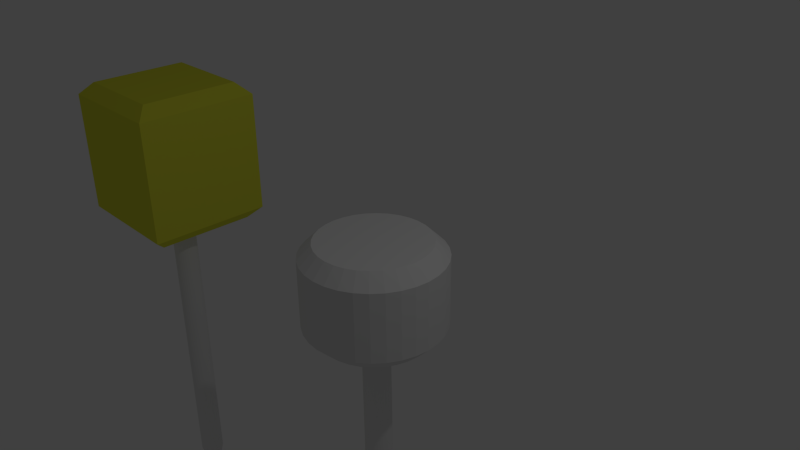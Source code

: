 # Source: simple.blend  (saved by Blender 2.76.0; exported with 4.5.12 LTS)
import bpy
from mathutils import Matrix  # noqa: F401  (used for matrix-valued properties, if any)

bpy.ops.wm.read_factory_settings(use_empty=True)
scene = bpy.context.scene
scene.name = 'Scene'

# ---- collections
col_collection_1 = bpy.data.collections.new('Collection 1'); scene.collection.children.link(col_collection_1)

# ---- materials (node trees are filled in below, after node groups)
mat_material_001 = bpy.data.materials.new('Material.001')
mat_material_001.alpha_threshold = 0.0
mat_material_001.diffuse_color = (0.07393, 0.3108, 0.01259, 1.0)
mat_material_001.specular_color = (0.08195, 0.5815, 0.01537)
mat_material_001.roughness = 0.5
mat_material = bpy.data.materials.new('Material')
mat_material.alpha_threshold = 0.0
mat_material.diffuse_color = (0.7889, 0.8, 0.05829, 1.0)
mat_material.specular_color = (1.0, 0.8396, 0.03221)
mat_material.roughness = 0.5
mat_material.specular_intensity = 0.8839
mat_material.line_color = (0.0, 0.0, 0.0, 1.0)

# ---- material node trees
mat_material_001.use_nodes = True; mat_material_001.node_tree.nodes.clear()
_N = mat_material_001.node_tree.nodes; _L = mat_material_001.node_tree.links
n0 = _N.new('ShaderNodeOutputMaterial'); n0.name = 'Material Output'; n0.location = (300, 300)
n1 = _N.new('ShaderNodeBsdfDiffuse'); n1.name = 'Diffuse BSDF'; n1.location = (10, 300)
_L.new(n1.outputs[0], n0.inputs[0])
n0.is_active_output = True

# ---- world
world_world = bpy.data.worlds.new('World'); scene.world = world_world
world_world.color = (0.05088, 0.05088, 0.05088)
world_world.use_sun_shadow = False
world_world.sun_shadow_jitter_overblur = 0.0
world_world.cycles.sampling_method = 'MANUAL'
world_world.cycles.sample_map_resolution = 256

# ---- cameras
cam_camera = bpy.data.cameras.new('Camera')
cam_camera.clip_end = 100.0
cam_camera.lens = 35.0
cam_camera.sensor_width = 32.0
cam_camera.sensor_height = 18.0
cam_camera.ortho_scale = 7.314
cam_camera.dof.focus_distance = 0.0

# ---- lights
light_lamp = bpy.data.lights.new('Lamp', 'POINT')
light_lamp.transmission_factor = 0.0
light_lamp.cutoff_distance = 30.0
light_lamp.energy = 100.0
light_lamp.shadow_buffer_clip_start = 1.001
light_lamp.shadow_soft_size = 0.1
light_lamp.shadow_maximum_resolution = 0.006
light_lamp.use_absolute_resolution = True
light_lamp.cycles.use_multiple_importance_sampling = False

# ---- meshes
me_cylinder_002 = bpy.data.meshes.new('Cylinder.002')
me_cylinder_002.from_pydata([(0.0, 1.0, -26.0), (0.0, 1.0, 1.0), (0.1951, 0.9808, -26.0), (0.1951, 0.9808, 1.0), (0.3827, 0.9239, -26.0), (0.3827, 0.9239, 1.0), (0.5556, 0.8315, -26.0), (0.5556, 0.8315, 1.0), (0.7071, 0.7071, -26.0), (0.7071, 0.7071, 1.0), (0.8315, 0.5556, -26.0), (0.8315, 0.5556, 1.0), (0.9239, 0.3827, -26.0), (0.9239, 0.3827, 1.0), (0.9808, 0.1951, -26.0), (0.9808, 0.1951, 1.0), (1.0, 7.55e-08, -26.0), (1.0, 7.55e-08, 1.0), (0.9808, -0.1951, -26.0), (0.9808, -0.1951, 1.0), (0.9239, -0.3827, -26.0), (0.9239, -0.3827, 1.0), (0.8315, -0.5556, -26.0), (0.8315, -0.5556, 1.0), (0.7071, -0.7071, -26.0), (0.7071, -0.7071, 1.0), (0.5556, -0.8315, -26.0), (0.5556, -0.8315, 1.0), (0.3827, -0.9239, -26.0), (0.3827, -0.9239, 1.0), (0.1951, -0.9808, -26.0), (0.1951, -0.9808, 1.0), (-3.258e-07, -1.0, -26.0), (-3.258e-07, -1.0, 1.0), (-0.1951, -0.9808, -26.0), (-0.1951, -0.9808, 1.0), (-0.3827, -0.9239, -26.0), (-0.3827, -0.9239, 1.0), (-0.5556, -0.8315, -26.0), (-0.5556, -0.8315, 1.0), (-0.7071, -0.7071, -26.0), (-0.7071, -0.7071, 1.0), (-0.8315, -0.5556, -26.0), (-0.8315, -0.5556, 1.0), (-0.9239, -0.3827, -26.0), (-0.9239, -0.3827, 1.0), (-0.9808, -0.1951, -26.0), (-0.9808, -0.1951, 1.0), (-1.0, 9.656e-07, -26.0), (-1.0, 9.656e-07, 1.0), (-0.9808, 0.1951, -26.0), (-0.9808, 0.1951, 1.0), (-0.9239, 0.3827, -26.0), (-0.9239, 0.3827, 1.0), (-0.8315, 0.5556, -26.0), (-0.8315, 0.5556, 1.0), (-0.7071, 0.7071, -26.0), (-0.7071, 0.7071, 1.0), (-0.5556, 0.8315, -26.0), (-0.5556, 0.8315, 1.0), (-0.3827, 0.9239, -26.0), (-0.3827, 0.9239, 1.0), (-0.1951, 0.9808, -26.0), (-0.1951, 0.9808, 1.0), (0.0, 1.0, -26.0), (0.1951, 0.9808, -26.0), (0.3827, 0.9239, -26.0), (0.5556, 0.8315, -26.0), (0.7071, 0.7071, -26.0), (0.8315, 0.5556, -26.0), (0.9239, 0.3827, -26.0), (0.9808, 0.1951, -26.0), (1.0, 7.55e-08, -26.0), (0.9808, -0.1951, -26.0), (0.9239, -0.3827, -26.0), (0.8315, -0.5556, -26.0), (0.7071, -0.7071, -26.0), (0.5556, -0.8315, -26.0), (0.3827, -0.9239, -26.0), (0.1951, -0.9808, -26.0), (-3.258e-07, -1.0, -26.0), (-0.1951, -0.9808, -26.0), (-0.3827, -0.9239, -26.0), (-0.5556, -0.8315, -26.0), (-0.7071, -0.7071, -26.0), (-0.8315, -0.5556, -26.0), (-0.9239, -0.3827, -26.0), (-0.9808, -0.1951, -26.0), (-1.0, 9.656e-07, -26.0), (-0.9808, 0.1951, -26.0), (-0.9239, 0.3827, -26.0), (-0.8315, 0.5556, -26.0), (-0.7071, 0.7071, -26.0), (-0.5556, 0.8315, -26.0), (-0.3827, 0.9239, -26.0), (-0.1951, 0.9808, -26.0), (-2.235e-09, 0.1, -30.0), (0.01951, 0.09808, -30.0), (0.03827, 0.09239, -30.0), (0.05556, 0.08315, -30.0), (0.07071, 0.07071, -30.0), (0.08315, 0.05556, -30.0), (0.09239, 0.03827, -30.0), (0.09808, 0.01951, -30.0), (0.1, 1.426e-08, -30.0), (0.09808, -0.01951, -30.0), (0.09239, -0.03827, -30.0), (0.08315, -0.05556, -30.0), (0.07071, -0.07071, -30.0), (0.05556, -0.08315, -30.0), (0.03827, -0.09239, -30.0), (0.01951, -0.09808, -30.0), (-3.482e-08, -0.1, -30.0), (-0.01951, -0.09808, -30.0), (-0.03827, -0.09239, -30.0), (-0.05556, -0.08315, -30.0), (-0.07071, -0.07071, -30.0), (-0.08315, -0.05556, -30.0), (-0.09239, -0.03827, -30.0), (-0.09808, -0.01951, -30.0), (-0.1, 1.033e-07, -30.0), (-0.09808, 0.01951, -30.0), (-0.09239, 0.03827, -30.0), (-0.08315, 0.05556, -30.0), (-0.07071, 0.07071, -30.0), (-0.05556, 0.08315, -30.0), (-0.03827, 0.09239, -30.0), (-0.01951, 0.09808, -30.0)], [], [(0, 1, 3, 2), (2, 3, 5, 4), (4, 5, 7, 6), (6, 7, 9, 8), (8, 9, 11, 10), (10, 11, 13, 12), (12, 13, 15, 14), (14, 15, 17, 16), (16, 17, 19, 18), (18, 19, 21, 20), (20, 21, 23, 22), (22, 23, 25, 24), (24, 25, 27, 26), (26, 27, 29, 28), (28, 29, 31, 30), (30, 31, 33, 32), (32, 33, 35, 34), (34, 35, 37, 36), (36, 37, 39, 38), (38, 39, 41, 40), (40, 41, 43, 42), (42, 43, 45, 44), (44, 45, 47, 46), (46, 47, 49, 48), (48, 49, 51, 50), (50, 51, 53, 52), (52, 53, 55, 54), (54, 55, 57, 56), (56, 57, 59, 58), (58, 59, 61, 60), (3, 1, 63, 61, 59, 57, 55, 53, 51, 49, 47, 45, 43, 41, 39, 37, 35, 33, 31, 29, 27, 25, 23, 21, 19, 17, 15, 13, 11, 9, 7, 5), (62, 63, 1, 0), (60, 61, 63, 62), (54, 56, 92, 91), (77, 78, 110, 109), (10, 12, 70, 69), (28, 30, 79, 78), (46, 48, 88, 87), (2, 4, 66, 65), (20, 22, 75, 74), (38, 40, 84, 83), (56, 58, 93, 92), (12, 14, 71, 70), (30, 32, 80, 79), (48, 50, 89, 88), (4, 6, 67, 66), (22, 24, 76, 75), (40, 42, 85, 84), (58, 60, 94, 93), (14, 16, 72, 71), (32, 34, 81, 80), (50, 52, 90, 89), (6, 8, 68, 67), (24, 26, 77, 76), (42, 44, 86, 85), (60, 62, 95, 94), (16, 18, 73, 72), (34, 36, 82, 81), (52, 54, 91, 90), (8, 10, 69, 68), (26, 28, 78, 77), (44, 46, 87, 86), (0, 2, 65, 64), (62, 0, 64, 95), (18, 20, 74, 73), (36, 38, 83, 82), (96, 97, 98, 99, 100, 101, 102, 103, 104, 105, 106, 107, 108, 109, 110, 111, 112, 113, 114, 115, 116, 117, 118, 119, 120, 121, 122, 123, 124, 125, 126, 127), (64, 65, 97, 96), (91, 92, 124, 123), (78, 79, 111, 110), (65, 66, 98, 97), (92, 93, 125, 124), (79, 80, 112, 111), (66, 67, 99, 98), (93, 94, 126, 125), (80, 81, 113, 112), (67, 68, 100, 99), (94, 95, 127, 126), (81, 82, 114, 113), (68, 69, 101, 100), (95, 64, 96, 127), (82, 83, 115, 114), (69, 70, 102, 101), (83, 84, 116, 115), (70, 71, 103, 102), (84, 85, 117, 116), (71, 72, 104, 103), (85, 86, 118, 117), (72, 73, 105, 104), (86, 87, 119, 118), (73, 74, 106, 105), (87, 88, 120, 119), (74, 75, 107, 106), (88, 89, 121, 120), (75, 76, 108, 107), (89, 90, 122, 121), (76, 77, 109, 108), (90, 91, 123, 122)])
me_cylinder_002.use_remesh_preserve_volume = False
me_cylinder_002.use_remesh_preserve_attributes = False
me_cylinder_002.use_mirror_vertex_groups = False
me_cylinder_002.update()
me_cylinder_001 = bpy.data.meshes.new('Cylinder.001')
me_cylinder_001.from_pydata([(0.0, 1.0, -26.0), (0.0, 1.0, 1.0), (0.1951, 0.9808, -26.0), (0.1951, 0.9808, 1.0), (0.3827, 0.9239, -26.0), (0.3827, 0.9239, 1.0), (0.5556, 0.8315, -26.0), (0.5556, 0.8315, 1.0), (0.7071, 0.7071, -26.0), (0.7071, 0.7071, 1.0), (0.8315, 0.5556, -26.0), (0.8315, 0.5556, 1.0), (0.9239, 0.3827, -26.0), (0.9239, 0.3827, 1.0), (0.9808, 0.1951, -26.0), (0.9808, 0.1951, 1.0), (1.0, 7.55e-08, -26.0), (1.0, 7.55e-08, 1.0), (0.9808, -0.1951, -26.0), (0.9808, -0.1951, 1.0), (0.9239, -0.3827, -26.0), (0.9239, -0.3827, 1.0), (0.8315, -0.5556, -26.0), (0.8315, -0.5556, 1.0), (0.7071, -0.7071, -26.0), (0.7071, -0.7071, 1.0), (0.5556, -0.8315, -26.0), (0.5556, -0.8315, 1.0), (0.3827, -0.9239, -26.0), (0.3827, -0.9239, 1.0), (0.1951, -0.9808, -26.0), (0.1951, -0.9808, 1.0), (-3.258e-07, -1.0, -26.0), (-3.258e-07, -1.0, 1.0), (-0.1951, -0.9808, -26.0), (-0.1951, -0.9808, 1.0), (-0.3827, -0.9239, -26.0), (-0.3827, -0.9239, 1.0), (-0.5556, -0.8315, -26.0), (-0.5556, -0.8315, 1.0), (-0.7071, -0.7071, -26.0), (-0.7071, -0.7071, 1.0), (-0.8315, -0.5556, -26.0), (-0.8315, -0.5556, 1.0), (-0.9239, -0.3827, -26.0), (-0.9239, -0.3827, 1.0), (-0.9808, -0.1951, -26.0), (-0.9808, -0.1951, 1.0), (-1.0, 9.656e-07, -26.0), (-1.0, 9.656e-07, 1.0), (-0.9808, 0.1951, -26.0), (-0.9808, 0.1951, 1.0), (-0.9239, 0.3827, -26.0), (-0.9239, 0.3827, 1.0), (-0.8315, 0.5556, -26.0), (-0.8315, 0.5556, 1.0), (-0.7071, 0.7071, -26.0), (-0.7071, 0.7071, 1.0), (-0.5556, 0.8315, -26.0), (-0.5556, 0.8315, 1.0), (-0.3827, 0.9239, -26.0), (-0.3827, 0.9239, 1.0), (-0.1951, 0.9808, -26.0), (-0.1951, 0.9808, 1.0), (0.0, 1.0, -26.0), (0.1951, 0.9808, -26.0), (0.3827, 0.9239, -26.0), (0.5556, 0.8315, -26.0), (0.7071, 0.7071, -26.0), (0.8315, 0.5556, -26.0), (0.9239, 0.3827, -26.0), (0.9808, 0.1951, -26.0), (1.0, 7.55e-08, -26.0), (0.9808, -0.1951, -26.0), (0.9239, -0.3827, -26.0), (0.8315, -0.5556, -26.0), (0.7071, -0.7071, -26.0), (0.5556, -0.8315, -26.0), (0.3827, -0.9239, -26.0), (0.1951, -0.9808, -26.0), (-3.258e-07, -1.0, -26.0), (-0.1951, -0.9808, -26.0), (-0.3827, -0.9239, -26.0), (-0.5556, -0.8315, -26.0), (-0.7071, -0.7071, -26.0), (-0.8315, -0.5556, -26.0), (-0.9239, -0.3827, -26.0), (-0.9808, -0.1951, -26.0), (-1.0, 9.656e-07, -26.0), (-0.9808, 0.1951, -26.0), (-0.9239, 0.3827, -26.0), (-0.8315, 0.5556, -26.0), (-0.7071, 0.7071, -26.0), (-0.5556, 0.8315, -26.0), (-0.3827, 0.9239, -26.0), (-0.1951, 0.9808, -26.0), (-2.235e-09, 0.1, -30.0), (0.01951, 0.09808, -30.0), (0.03827, 0.09239, -30.0), (0.05556, 0.08315, -30.0), (0.07071, 0.07071, -30.0), (0.08315, 0.05556, -30.0), (0.09239, 0.03827, -30.0), (0.09808, 0.01951, -30.0), (0.1, 1.426e-08, -30.0), (0.09808, -0.01951, -30.0), (0.09239, -0.03827, -30.0), (0.08315, -0.05556, -30.0), (0.07071, -0.07071, -30.0), (0.05556, -0.08315, -30.0), (0.03827, -0.09239, -30.0), (0.01951, -0.09808, -30.0), (-3.482e-08, -0.1, -30.0), (-0.01951, -0.09808, -30.0), (-0.03827, -0.09239, -30.0), (-0.05556, -0.08315, -30.0), (-0.07071, -0.07071, -30.0), (-0.08315, -0.05556, -30.0), (-0.09239, -0.03827, -30.0), (-0.09808, -0.01951, -30.0), (-0.1, 1.033e-07, -30.0), (-0.09808, 0.01951, -30.0), (-0.09239, 0.03827, -30.0), (-0.08315, 0.05556, -30.0), (-0.07071, 0.07071, -30.0), (-0.05556, 0.08315, -30.0), (-0.03827, 0.09239, -30.0), (-0.01951, 0.09808, -30.0)], [], [(0, 1, 3, 2), (2, 3, 5, 4), (4, 5, 7, 6), (6, 7, 9, 8), (8, 9, 11, 10), (10, 11, 13, 12), (12, 13, 15, 14), (14, 15, 17, 16), (16, 17, 19, 18), (18, 19, 21, 20), (20, 21, 23, 22), (22, 23, 25, 24), (24, 25, 27, 26), (26, 27, 29, 28), (28, 29, 31, 30), (30, 31, 33, 32), (32, 33, 35, 34), (34, 35, 37, 36), (36, 37, 39, 38), (38, 39, 41, 40), (40, 41, 43, 42), (42, 43, 45, 44), (44, 45, 47, 46), (46, 47, 49, 48), (48, 49, 51, 50), (50, 51, 53, 52), (52, 53, 55, 54), (54, 55, 57, 56), (56, 57, 59, 58), (58, 59, 61, 60), (3, 1, 63, 61, 59, 57, 55, 53, 51, 49, 47, 45, 43, 41, 39, 37, 35, 33, 31, 29, 27, 25, 23, 21, 19, 17, 15, 13, 11, 9, 7, 5), (62, 63, 1, 0), (60, 61, 63, 62), (54, 56, 92, 91), (77, 78, 110, 109), (10, 12, 70, 69), (28, 30, 79, 78), (46, 48, 88, 87), (2, 4, 66, 65), (20, 22, 75, 74), (38, 40, 84, 83), (56, 58, 93, 92), (12, 14, 71, 70), (30, 32, 80, 79), (48, 50, 89, 88), (4, 6, 67, 66), (22, 24, 76, 75), (40, 42, 85, 84), (58, 60, 94, 93), (14, 16, 72, 71), (32, 34, 81, 80), (50, 52, 90, 89), (6, 8, 68, 67), (24, 26, 77, 76), (42, 44, 86, 85), (60, 62, 95, 94), (16, 18, 73, 72), (34, 36, 82, 81), (52, 54, 91, 90), (8, 10, 69, 68), (26, 28, 78, 77), (44, 46, 87, 86), (0, 2, 65, 64), (62, 0, 64, 95), (18, 20, 74, 73), (36, 38, 83, 82), (96, 97, 98, 99, 100, 101, 102, 103, 104, 105, 106, 107, 108, 109, 110, 111, 112, 113, 114, 115, 116, 117, 118, 119, 120, 121, 122, 123, 124, 125, 126, 127), (64, 65, 97, 96), (91, 92, 124, 123), (78, 79, 111, 110), (65, 66, 98, 97), (92, 93, 125, 124), (79, 80, 112, 111), (66, 67, 99, 98), (93, 94, 126, 125), (80, 81, 113, 112), (67, 68, 100, 99), (94, 95, 127, 126), (81, 82, 114, 113), (68, 69, 101, 100), (95, 64, 96, 127), (82, 83, 115, 114), (69, 70, 102, 101), (83, 84, 116, 115), (70, 71, 103, 102), (84, 85, 117, 116), (71, 72, 104, 103), (85, 86, 118, 117), (72, 73, 105, 104), (86, 87, 119, 118), (73, 74, 106, 105), (87, 88, 120, 119), (74, 75, 107, 106), (88, 89, 121, 120), (75, 76, 108, 107), (89, 90, 122, 121), (76, 77, 109, 108), (90, 91, 123, 122)])
me_cylinder_001.use_remesh_preserve_volume = False
me_cylinder_001.use_remesh_preserve_attributes = False
me_cylinder_001.use_mirror_vertex_groups = False
me_cylinder_001.update()
me_cylinder = bpy.data.meshes.new('Cylinder')
me_cylinder.from_pydata([(0.0, 1.0, -1.0), (0.0, 1.0, 0.0), (0.1951, 0.9808, -1.0), (0.1951, 0.9808, 0.0), (0.3827, 0.9239, -1.0), (0.3827, 0.9239, 0.0), (0.5556, 0.8315, -1.0), (0.5556, 0.8315, 0.0), (0.7071, 0.7071, -1.0), (0.7071, 0.7071, 0.0), (0.8315, 0.5556, -1.0), (0.8315, 0.5556, 0.0), (0.9239, 0.3827, -1.0), (0.9239, 0.3827, 0.0), (0.9808, 0.1951, -1.0), (0.9808, 0.1951, 0.0), (1.0, 7.55e-08, -1.0), (1.0, 7.55e-08, 0.0), (0.9808, -0.1951, -1.0), (0.9808, -0.1951, 0.0), (0.9239, -0.3827, -1.0), (0.9239, -0.3827, 0.0), (0.8315, -0.5556, -1.0), (0.8315, -0.5556, 0.0), (0.7071, -0.7071, -1.0), (0.7071, -0.7071, 0.0), (0.5556, -0.8315, -1.0), (0.5556, -0.8315, 0.0), (0.3827, -0.9239, -1.0), (0.3827, -0.9239, 0.0), (0.1951, -0.9808, -1.0), (0.1951, -0.9808, 0.0), (-3.258e-07, -1.0, -1.0), (-3.258e-07, -1.0, 0.0), (-0.1951, -0.9808, -1.0), (-0.1951, -0.9808, 0.0), (-0.3827, -0.9239, -1.0), (-0.3827, -0.9239, 0.0), (-0.5556, -0.8315, -1.0), (-0.5556, -0.8315, 0.0), (-0.7071, -0.7071, -1.0), (-0.7071, -0.7071, 0.0), (-0.8315, -0.5556, -1.0), (-0.8315, -0.5556, 0.0), (-0.9239, -0.3827, -1.0), (-0.9239, -0.3827, 0.0), (-0.9808, -0.1951, -1.0), (-0.9808, -0.1951, 0.0), (-1.0, 9.656e-07, -1.0), (-1.0, 9.656e-07, 0.0), (-0.9808, 0.1951, -1.0), (-0.9808, 0.1951, 0.0), (-0.9239, 0.3827, -1.0), (-0.9239, 0.3827, 0.0), (-0.8315, 0.5556, -1.0), (-0.8315, 0.5556, 0.0), (-0.7071, 0.7071, -1.0), (-0.7071, 0.7071, 0.0), (-0.5556, 0.8315, -1.0), (-0.5556, 0.8315, 0.0), (-0.3827, 0.9239, -1.0), (-0.3827, 0.9239, 0.0), (-0.1951, 0.9808, -1.0), (-0.1951, 0.9808, 0.0), (-9.285e-08, 0.8, 0.2), (0.1561, 0.7846, 0.2), (0.3061, 0.7391, 0.2), (0.4445, 0.6652, 0.2), (0.5657, 0.5657, 0.2), (0.6652, 0.4445, 0.2), (0.7391, 0.3061, 0.2), (0.7846, 0.1561, 0.2), (0.8, -1.598e-07, 0.2), (0.7846, -0.1561, 0.2), (0.7391, -0.3061, 0.2), (0.6652, -0.4445, 0.2), (0.5657, -0.5657, 0.2), (0.4445, -0.6652, 0.2), (0.3061, -0.7391, 0.2), (0.1561, -0.7846, 0.2), (-3.535e-07, -0.8, 0.2), (-0.1561, -0.7846, 0.2), (-0.3061, -0.7391, 0.2), (-0.4445, -0.6652, 0.2), (-0.5657, -0.5657, 0.2), (-0.6652, -0.4445, 0.2), (-0.7391, -0.3061, 0.2), (-0.7846, -0.1561, 0.2), (-0.8, 5.523e-07, 0.2), (-0.7846, 0.1561, 0.2), (-0.7391, 0.3061, 0.2), (-0.6652, 0.4445, 0.2), (-0.5657, 0.5657, 0.2), (-0.4445, 0.6652, 0.2), (-0.3061, 0.7391, 0.2), (-0.1561, 0.7846, 0.2), (-9.285e-08, 0.8, -1.2), (0.1561, 0.7846, -1.2), (0.3061, 0.7391, -1.2), (0.4445, 0.6652, -1.2), (0.5657, 0.5657, -1.2), (0.6652, 0.4445, -1.2), (0.7391, 0.3061, -1.2), (0.7846, 0.1561, -1.2), (0.8, -1.598e-07, -1.2), (0.7846, -0.1561, -1.2), (0.7391, -0.3061, -1.2), (0.6652, -0.4445, -1.2), (0.5657, -0.5657, -1.2), (0.4445, -0.6652, -1.2), (0.3061, -0.7391, -1.2), (0.1561, -0.7846, -1.2), (-3.535e-07, -0.8, -1.2), (-0.1561, -0.7846, -1.2), (-0.3061, -0.7391, -1.2), (-0.4445, -0.6652, -1.2), (-0.5657, -0.5657, -1.2), (-0.6652, -0.4445, -1.2), (-0.7391, -0.3061, -1.2), (-0.7846, -0.1561, -1.2), (-0.8, 5.523e-07, -1.2), (-0.7846, 0.1561, -1.2), (-0.7391, 0.3061, -1.2), (-0.6652, 0.4445, -1.2), (-0.5657, 0.5657, -1.2), (-0.4445, 0.6652, -1.2), (-0.3061, 0.7391, -1.2), (-0.1561, 0.7846, -1.2)], [], [(0, 1, 3, 2), (2, 3, 5, 4), (4, 5, 7, 6), (6, 7, 9, 8), (8, 9, 11, 10), (10, 11, 13, 12), (12, 13, 15, 14), (14, 15, 17, 16), (16, 17, 19, 18), (18, 19, 21, 20), (20, 21, 23, 22), (22, 23, 25, 24), (24, 25, 27, 26), (26, 27, 29, 28), (28, 29, 31, 30), (30, 31, 33, 32), (32, 33, 35, 34), (34, 35, 37, 36), (36, 37, 39, 38), (38, 39, 41, 40), (40, 41, 43, 42), (42, 43, 45, 44), (44, 45, 47, 46), (46, 47, 49, 48), (48, 49, 51, 50), (50, 51, 53, 52), (52, 53, 55, 54), (54, 55, 57, 56), (56, 57, 59, 58), (58, 59, 61, 60), (41, 39, 83, 84), (62, 63, 1, 0), (60, 61, 63, 62), (12, 14, 103, 102), (65, 64, 95, 94, 93, 92, 91, 90, 89, 88, 87, 86, 85, 84, 83, 82, 81, 80, 79, 78, 77, 76, 75, 74, 73, 72, 71, 70, 69, 68, 67, 66), (59, 57, 92, 93), (15, 13, 70, 71), (33, 31, 79, 80), (51, 49, 88, 89), (7, 5, 66, 67), (25, 23, 75, 76), (43, 41, 84, 85), (61, 59, 93, 94), (17, 15, 71, 72), (35, 33, 80, 81), (53, 51, 89, 90), (9, 7, 67, 68), (27, 25, 76, 77), (45, 43, 85, 86), (63, 61, 94, 95), (19, 17, 72, 73), (37, 35, 81, 82), (55, 53, 90, 91), (11, 9, 68, 69), (29, 27, 77, 78), (47, 45, 86, 87), (3, 1, 64, 65), (1, 63, 95, 64), (21, 19, 73, 74), (39, 37, 82, 83), (57, 55, 91, 92), (13, 11, 69, 70), (31, 29, 78, 79), (49, 47, 87, 88), (5, 3, 65, 66), (23, 21, 74, 75), (96, 97, 98, 99, 100, 101, 102, 103, 104, 105, 106, 107, 108, 109, 110, 111, 112, 113, 114, 115, 116, 117, 118, 119, 120, 121, 122, 123, 124, 125, 126, 127), (30, 32, 112, 111), (48, 50, 121, 120), (4, 6, 99, 98), (22, 24, 108, 107), (40, 42, 117, 116), (58, 60, 126, 125), (14, 16, 104, 103), (32, 34, 113, 112), (50, 52, 122, 121), (6, 8, 100, 99), (24, 26, 109, 108), (42, 44, 118, 117), (60, 62, 127, 126), (16, 18, 105, 104), (34, 36, 114, 113), (52, 54, 123, 122), (8, 10, 101, 100), (26, 28, 110, 109), (44, 46, 119, 118), (0, 2, 97, 96), (62, 0, 96, 127), (18, 20, 106, 105), (36, 38, 115, 114), (54, 56, 124, 123), (10, 12, 102, 101), (28, 30, 111, 110), (46, 48, 120, 119), (2, 4, 98, 97), (20, 22, 107, 106), (38, 40, 116, 115), (56, 58, 125, 124)])
me_cylinder.materials.append(mat_material_001)
me_cylinder.use_remesh_preserve_volume = False
me_cylinder.use_remesh_preserve_attributes = False
me_cylinder.use_mirror_vertex_groups = False
me_cylinder.update()
me_cube = bpy.data.meshes.new('Cube')
me_cube.from_pydata([(1.0, 1.0, -1.0), (1.0, -1.0, -1.0), (-1.0, -1.0, -1.0), (-1.0, 1.0, -1.0), (1.0, 1.0, 1.0), (1.0, -1.0, 1.0), (-1.0, -1.0, 1.0), (-1.0, 1.0, 1.0), (0.8, 0.8, 1.2), (0.8, -0.8, 1.2), (-0.8, -0.8, 1.2), (-0.8, 0.8, 1.2), (0.8, 0.8, -1.2), (0.8, -0.8, -1.2), (-0.8, -0.8, -1.2), (-0.8, 0.8, -1.2)], [], [(2, 3, 15, 14), (4, 7, 11, 8), (0, 4, 5, 1), (1, 5, 6, 2), (2, 6, 7, 3), (4, 0, 3, 7), (8, 11, 10, 9), (6, 5, 9, 10), (5, 4, 8, 9), (7, 6, 10, 11), (12, 13, 14, 15), (1, 2, 14, 13), (3, 0, 12, 15), (0, 1, 13, 12)])
me_cube.materials.append(mat_material)
me_cube.use_remesh_preserve_volume = False
me_cube.use_remesh_preserve_attributes = False
me_cube.use_mirror_vertex_groups = False
me_cube.update()

# ---- objects
ob_cylinder_002 = bpy.data.objects.new('Cylinder.002', me_cylinder_002)
ob_cylinder_001 = bpy.data.objects.new('Cylinder.001', me_cylinder_001)
ob_cylinder = bpy.data.objects.new('Cylinder', me_cylinder)
ob_cube = bpy.data.objects.new('Cube', me_cube)
ob_lamp = bpy.data.objects.new('Lamp', light_lamp)
ob_camera = bpy.data.objects.new('Camera', cam_camera)

# ---- transforms, parenting, visibility, modifiers, constraints
ob_cylinder_002.location = (-5.0, 0.0, -1.0)
ob_cylinder_002.scale = (0.2, 0.2, 0.2)
ob_cylinder_002.lineart.crease_threshold = 0.0
ob_cylinder_001.location = (0.0, 0.0, -1.0)
ob_cylinder_001.scale = (0.2, 0.2, 0.2)
ob_cylinder_001.lineart.crease_threshold = 0.0
ob_cylinder.location = (0.0, 0.0, 0.0)
ob_cylinder.lineart.crease_threshold = 0.0
ob_cube.location = (-5.0, 0.0, 0.0)
ob_cube.lock_rotations_4d = False
ob_cube.empty_display_type = 'ARROWS'
ob_cube.lineart.crease_threshold = 0.0
ob_lamp.location = (4.076, 1.005, 5.904)
ob_lamp.rotation_euler = (0.6503, 0.05522, 1.866)
ob_lamp.lock_rotations_4d = False
ob_lamp.empty_display_type = 'ARROWS'
ob_lamp.color = (0.0, 0.0, 0.0, 0.0)
ob_lamp.lineart.crease_threshold = 0.0
ob_camera.location = (7.481, -6.508, 5.344)
ob_camera.rotation_euler = (1.109, 0.01082, 0.8149)
ob_camera.lock_rotations_4d = False
ob_camera.empty_display_type = 'ARROWS'
ob_camera.color = (0.0, 0.0, 0.0, 0.0)
ob_camera.display_type = 'WIRE'
ob_camera.lineart.crease_threshold = 0.0

# ---- collection membership
col_collection_1.objects.link(ob_cylinder_002)
col_collection_1.objects.link(ob_cylinder_001)
col_collection_1.objects.link(ob_cylinder)
col_collection_1.objects.link(ob_cube)
col_collection_1.objects.link(ob_lamp)
col_collection_1.objects.link(ob_camera)

# ---- scene / render settings (as saved in the file)
scene.camera = ob_camera
scene.frame_start = 1; scene.frame_end = 250; scene.frame_set(1)
scene.render.engine = 'CYCLES'
scene.render.resolution_percentage = 50
scene.render.dither_intensity = 0.0
scene.cycles.use_denoising = False
scene.cycles.samples = 10
scene.cycles.sampling_pattern = 'TABULATED_SOBOL'
scene.cycles.light_sampling_threshold = 0.0
scene.cycles.use_adaptive_sampling = False
scene.cycles.use_light_tree = False
scene.cycles.blur_glossy = 0.0
scene.cycles.pixel_filter_type = 'GAUSSIAN'
scene.cycles.sample_clamp_indirect = 0.0
scene.view_settings.view_transform = 'Standard'
bpy.context.view_layer.update()
